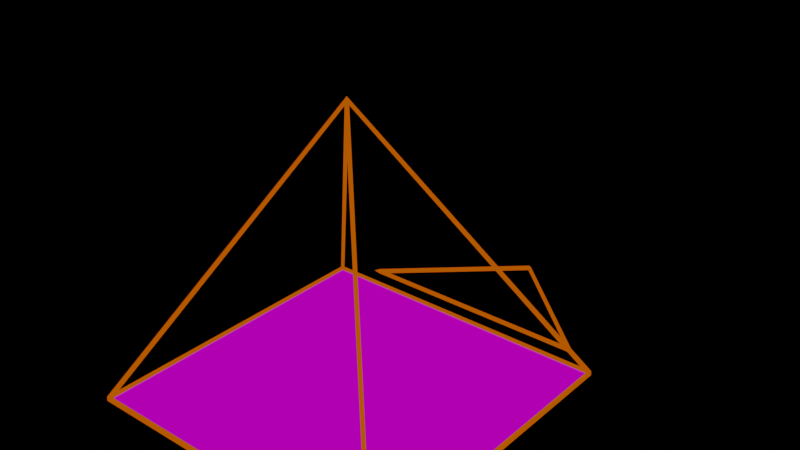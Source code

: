 # Source: visual_geometry.blend  (saved by Blender 2.93.21; exported with 4.5.12 LTS)
import bpy
from mathutils import Matrix  # noqa: F401  (used for matrix-valued properties, if any)

bpy.ops.wm.read_factory_settings(use_empty=True)
scene = bpy.context.scene
scene.name = 'Scene'

# ---- collections
col_collection = bpy.data.collections.new('Collection'); scene.collection.children.link(col_collection)

# ---- images (referenced by path relative to the original .blend; pixels are not part of the script)
import os
ASSET_DIR = os.environ.get("B2B_ASSET_DIR", "")  # directory of the original .blend (textures are referenced by path, not embedded)
HERE = os.path.dirname(os.path.abspath(__file__))  # packed textures are extracted next to this script under _unpacked/

def load_image(name, relpath, width, height, colorspace="sRGB"):
    """Load a texture the original file referenced (path relative to the .blend, or extracted next to this script)."""
    p = next((c for c in (os.path.join(HERE, relpath), os.path.join(ASSET_DIR, relpath)) if relpath and os.path.exists(c)), "")
    if p:
        img = bpy.data.images.load(p, check_existing=True)
        img.name = name
    else:  # same state as the original file: an image datablock whose file is absent (Cycles renders it pink)
        img = bpy.data.images.new(name, width, height)
        img.source = "FILE"
        img.filepath = "//" + (relpath or name)
    img.colorspace_settings.name = colorspace
    return img
img_blank = load_image('Blank', '', 32, 32, 'sRGB')

# ---- materials (node trees are filled in below, after node groups)
mat_wireframematerial = bpy.data.materials.new('WireFrameMaterial')
mat_viewmaterial = bpy.data.materials.new('ViewMaterial')

# ---- material node trees
mat_wireframematerial.use_nodes = True; mat_wireframematerial.node_tree.nodes.clear()
_N = mat_wireframematerial.node_tree.nodes; _L = mat_wireframematerial.node_tree.links
n0 = _N.new('ShaderNodeBsdfTransparent'); n0.name = 'Transparent BSDF'; n0.location = (-421, 390)
n1 = _N.new('ShaderNodeEmission'); n1.name = 'Emission'; n1.location = (-431, 280)
n1.width = 154
n2 = _N.new('ShaderNodeValue'); n2.name = 'Value'; n2.location = (-709, 578)
n2.label = 'Alpha'
n2.outputs[0].default_value = 1.0
n3 = _N.new('ShaderNodeRGB'); n3.name = 'RGB'; n3.location = (-708, 474)
n3.outputs[0].default_value = (0.5, 0.07998, 0.0, 1.0)
n4 = _N.new('ShaderNodeLightPath'); n4.name = 'Light Path'; n4.location = (-710, 911)
n5 = _N.new('ShaderNodeMixShader'); n5.name = 'Mix Shader'; n5.location = (-64, 400)
n6 = _N.new('ShaderNodeMixShader'); n6.name = 'Mix Shader.001'; n6.location = (109, 540)
n7 = _N.new('ShaderNodeOutputMaterial'); n7.name = 'Material Output'; n7.location = (316, 562)
_L.new(n0.outputs[0], n5.inputs[1])
_L.new(n1.outputs[0], n5.inputs[2])
_L.new(n4.outputs[0], n5.inputs[0])
_L.new(n5.outputs[0], n6.inputs[2])
_L.new(n3.outputs[0], n1.inputs[0])
_L.new(n6.outputs[0], n7.inputs[0])
_L.new(n0.outputs[0], n6.inputs[1])
_L.new(n2.outputs[0], n6.inputs[0])
n7.is_active_output = True
mat_viewmaterial.use_nodes = True; mat_viewmaterial.node_tree.nodes.clear()
_N = mat_viewmaterial.node_tree.nodes; _L = mat_viewmaterial.node_tree.links
n0 = _N.new('ShaderNodeMath'); n0.name = 'Math.001'; n0.location = (-60, 1141)
n0.operation = 'MULTIPLY'
n0.use_clamp = True
n0.inputs[2].default_value = 0.0
n1 = _N.new('ShaderNodeMath'); n1.name = 'Math.002'; n1.location = (200, 964)
n1.inputs[2].default_value = 0.0
n2 = _N.new('ShaderNodeMath'); n2.name = 'Math.004'; n2.location = (-60, 958)
n2.operation = 'MULTIPLY'
n2.use_clamp = True
n2.inputs[2].default_value = 0.0
n3 = _N.new('ShaderNodeMixShader'); n3.name = 'Mix Shader.001'; n3.location = (406, 848)
n4 = _N.new('ShaderNodeMixShader'); n4.name = 'Mix Shader'; n4.location = (626, 755)
n5 = _N.new('ShaderNodeOutputMaterial'); n5.name = 'Material Output'; n5.location = (800, 757)
n6 = _N.new('ShaderNodeLightPath'); n6.name = 'Light Path'; n6.location = (409, 1195)
n7 = _N.new('ShaderNodeEmission'); n7.name = 'Emission'; n7.location = (198, 768)
n8 = _N.new('ShaderNodeBsdfTransparent'); n8.name = 'Transparent BSDF'; n8.location = (197, 632)
n9 = _N.new('ShaderNodeNewGeometry'); n9.name = 'Geometry'; n9.location = (-443, 952)
n10 = _N.new('ShaderNodeMath'); n10.name = 'Math.006'; n10.location = (-258, 1199)
n10.operation = 'SUBTRACT'
n10.inputs[0].default_value = 1.0
n10.inputs[2].default_value = 0.0
n11 = _N.new('ShaderNodeMath'); n11.name = 'Math.005'; n11.location = (-254, 1362)
n11.operation = 'SUBTRACT'
n11.inputs[0].default_value = 1.0
n11.inputs[2].default_value = 0.0
n12 = _N.new('ShaderNodeValue'); n12.name = 'Value'; n12.location = (-617, 1159)
n12.label = 'BackAlpha'
n12.outputs[0].default_value = 0.5
n13 = _N.new('ShaderNodeValue'); n13.name = 'Value.001'; n13.location = (-614, 1274)
n13.label = 'FrontAlpha'
n13.outputs[0].default_value = 1.0
n14 = _N.new('ShaderNodeMath'); n14.name = 'Math.003'; n14.location = (-213, 692)
n14.operation = 'SUBTRACT'
n14.inputs[0].default_value = 1.0
n14.inputs[2].default_value = 0.0
n15 = _N.new('ShaderNodeTexImage'); n15.name = 'Image Texture'; n15.location = (-717, 1033)
n15.image = img_blank
_L.new(n7.outputs[0], n3.inputs[1])
_L.new(n4.outputs[0], n5.inputs[0])
_L.new(n8.outputs[0], n4.inputs[1])
_L.new(n15.outputs[0], n7.inputs[0])
_L.new(n9.outputs[6], n0.inputs[0])
_L.new(n6.outputs[0], n4.inputs[0])
_L.new(n0.outputs[0], n1.inputs[0])
_L.new(n9.outputs[6], n14.inputs[1])
_L.new(n14.outputs[0], n2.inputs[0])
_L.new(n2.outputs[0], n1.inputs[1])
_L.new(n3.outputs[0], n4.inputs[2])
_L.new(n8.outputs[0], n3.inputs[2])
_L.new(n1.outputs[0], n3.inputs[0])
_L.new(n11.outputs[0], n0.inputs[1])
_L.new(n10.outputs[0], n2.inputs[1])
_L.new(n13.outputs[0], n11.inputs[1])
_L.new(n12.outputs[0], n10.inputs[1])
n5.is_active_output = True

# ---- world
world_world = bpy.data.worlds.new('World'); scene.world = world_world
world_world.use_nodes = True; world_world.node_tree.nodes.clear()
_N = world_world.node_tree.nodes; _L = world_world.node_tree.links
n0 = _N.new('ShaderNodeOutputWorld'); n0.name = 'World Output'; n0.location = (300, 300)
n1 = _N.new('ShaderNodeBackground'); n1.name = 'Background'; n1.location = (10, 300)
n1.inputs[0].default_value = (0.0, 0.0, 0.0, 1.0)
_L.new(n1.outputs[0], n0.inputs[0])
n0.is_active_output = True
world_world.color = (0.05088, 0.05088, 0.05088)
world_world.use_sun_shadow = False
world_world.sun_shadow_jitter_overblur = 0.0

# ---- meshes
me_cone = bpy.data.meshes.new('Cone')
me_cone.from_pydata([(-0.5551, 0.5551, -1.007), (-0.563, 0.563, -0.9929), (0.5551, 0.5551, -1.007), (0.563, 0.563, -0.9929), (0.5551, -0.5551, -1.007), (0.563, -0.563, -0.9929), (-0.5551, -0.5551, -1.007), (-0.563, -0.563, -0.9929), (0.0, 0.0, -0.01), (0.0, 0.0, 0.01), (0.0, 1.032, -0.992), (0.0, 1.032, -1.012), (0.433, 0.6365, -0.992), (0.433, 0.6365, -1.012), (-0.433, 0.6365, -0.992), (-0.433, 0.6365, -1.012), (-0.5453, 0.5545, -0.9918), (4.657e-10, 0.009129, -0.01633), (0.5453, 0.5545, -0.9918), (0.5639, 0.5639, -1.009), (-0.5639, 0.5639, -1.009), (0.5545, 0.5453, -0.9918), (0.009129, -4.657e-10, -0.01633), (0.5545, -0.5453, -0.9918), (0.5639, -0.5639, -1.009), (0.5453, -0.5545, -0.9918), (-4.657e-10, -0.009129, -0.01633), (-0.5453, -0.5545, -0.9918), (-0.5639, -0.5639, -1.009), (-0.5545, -0.5453, -0.9918), (-0.009129, 0.0, -0.01633), (-0.5545, 0.5453, -0.9918), (0.0, 1.022, -1.002), (0.0, 1.043, -1.002), (0.4534, 0.6286, -1.002), (0.4126, 0.6445, -1.002), (-0.4534, 0.6286, -1.002), (-0.4126, 0.6445, -1.002), (-0.55, -0.55, -1.0), (0.55, -0.55, -1.0), (-0.55, 0.55, -1.0), (0.55, 0.55, -1.0)], [], [(16, 17, 8, 0), (17, 16, 1, 9), (17, 18, 2, 8), (18, 17, 9, 3), (18, 16, 0, 2), (16, 18, 3, 1), (20, 19, 2, 0), (19, 20, 1, 3), (21, 22, 8, 2), (22, 21, 3, 9), (22, 23, 4, 8), (23, 22, 9, 5), (23, 21, 2, 4), (21, 23, 5, 3), (19, 24, 4, 2), (24, 19, 3, 5), (25, 26, 8, 4), (26, 25, 5, 9), (26, 27, 6, 8), (27, 26, 9, 7), (27, 25, 4, 6), (25, 27, 7, 5), (24, 28, 6, 4), (28, 24, 5, 7), (29, 30, 8, 6), (30, 29, 7, 9), (30, 31, 0, 8), (31, 30, 9, 1), (31, 29, 6, 0), (29, 31, 1, 7), (28, 20, 0, 6), (20, 28, 7, 1), (32, 35, 12, 10), (35, 32, 11, 13), (34, 33, 10, 12), (33, 34, 13, 11), (35, 37, 14, 12), (37, 35, 13, 15), (36, 34, 12, 14), (34, 36, 15, 13), (37, 32, 10, 14), (32, 37, 15, 11), (33, 36, 14, 10), (36, 33, 11, 15), (38, 39, 41, 40)])
me_cone.polygons.foreach_set('material_index', [0, 0, 0, 0, 0, 0, 0, 0, 0, 0, 0, 0, 0, 0, 0, 0, 0, 0, 0, 0, 0, 0, 0, 0, 0, 0, 0, 0, 0, 0, 0, 0, 0, 0, 0, 0, 0, 0, 0, 0, 0, 0, 0, 0, 1])
_uv = me_cone.uv_layers.new(name='UVMap')
_uv.uv.foreach_set('vector', [0.25, 0.49, 0.25, 0.25, 0.25, 0.25, 0.25, 0.49, 0.25, 0.25, 0.25, 0.49, 0.25, 0.49, 0.25, 0.25, 0.25, 0.25, 0.49, 0.25, 0.49, 0.25, 0.25, 0.25, 0.49, 0.25, 0.25, 0.25, 0.25, 0.25, 0.49, 0.25, 0.49, 0.25, 0.25, 0.49, 0.25, 0.49, 0.49, 0.25, 0.25, 0.49, 0.49, 0.25, 0.49, 0.25, 0.25, 0.49, 0.25, 0.49, 0.49, 0.25, 0.49, 0.25, 0.25, 0.49, 0.49, 0.25, 0.25, 0.49, 0.25, 0.49, 0.49, 0.25, 0.49, 0.25, 0.25, 0.25, 0.25, 0.25, 0.49, 0.25, 0.25, 0.25, 0.49, 0.25, 0.49, 0.25, 0.25, 0.25, 0.25, 0.25, 0.25, 0.01, 0.25, 0.01, 0.25, 0.25, 0.25, 0.01, 0.25, 0.25, 0.25, 0.25, 0.25, 0.01, 0.25, 0.01, 0.49, 0.25, 0.49, 0.25, 0.25, 0.01, 0.49, 0.25, 0.25, 0.01, 0.25, 0.01, 0.49, 0.25, 0.49, 0.25, 0.25, 0.01, 0.25, 0.01, 0.49, 0.25, 0.25, 0.01, 0.49, 0.25, 0.49, 0.25, 0.25, 0.01, 0.25, 0.01, 0.25, 0.25, 0.25, 0.25, 0.25, 0.01, 0.25, 0.25, 0.25, 0.01, 0.25, 0.01, 0.25, 0.25, 0.25, 0.25, 0.01, 0.25, 0.01, 0.25, 0.25, 0.25, 0.01, 0.25, 0.25, 0.25, 0.25, 0.25, 0.01, 0.25, 0.01, 0.25, 0.25, 0.01, 0.25, 0.01, 0.01, 0.25, 0.25, 0.01, 0.01, 0.25, 0.01, 0.25, 0.25, 0.01, 0.25, 0.01, 0.01, 0.25, 0.01, 0.25, 0.25, 0.01, 0.01, 0.25, 0.25, 0.01, 0.25, 0.01, 0.01, 0.25, 0.01, 0.25, 0.25, 0.25, 0.25, 0.25, 0.01, 0.25, 0.25, 0.25, 0.01, 0.25, 0.01, 0.25, 0.25, 0.25, 0.25, 0.25, 0.25, 0.49, 0.25, 0.49, 0.25, 0.25, 0.25, 0.49, 0.25, 0.25, 0.25, 0.25, 0.25, 0.49, 0.25, 0.49, 0.01, 0.25, 0.01, 0.25, 0.25, 0.49, 0.01, 0.25, 0.25, 0.49, 0.25, 0.49, 0.01, 0.25, 0.01, 0.25, 0.25, 0.49, 0.25, 0.49, 0.01, 0.25, 0.25, 0.49, 0.01, 0.25, 0.01, 0.25, 0.25, 0.49, 0.75, 0.49, 0.9578, 0.13, 0.9578, 0.13, 0.75, 0.49, 0.9578, 0.13, 0.75, 0.49, 0.75, 0.49, 0.9578, 0.13, 0.9578, 0.13, 0.75, 0.49, 0.75, 0.49, 0.9578, 0.13, 0.75, 0.49, 0.9578, 0.13, 0.9578, 0.13, 0.75, 0.49, 0.9578, 0.13, 0.5422, 0.13, 0.5422, 0.13, 0.9578, 0.13, 0.5422, 0.13, 0.9578, 0.13, 0.9578, 0.13, 0.5422, 0.13, 0.5422, 0.13, 0.9578, 0.13, 0.9578, 0.13, 0.5422, 0.13, 0.9578, 0.13, 0.5422, 0.13, 0.5422, 0.13, 0.9578, 0.13, 0.5422, 0.13, 0.75, 0.49, 0.75, 0.49, 0.5422, 0.13, 0.75, 0.49, 0.5422, 0.13, 0.5422, 0.13, 0.75, 0.49, 0.75, 0.49, 0.5422, 0.13, 0.5422, 0.13, 0.75, 0.49, 0.5422, 0.13, 0.75, 0.49, 0.75, 0.49, 0.5422, 0.13, 0.0, 0.0, 1.0, 0.0, 1.0, 1.0, 0.0, 1.0])
me_cone.materials.append(mat_wireframematerial)
me_cone.materials.append(mat_viewmaterial)
me_cone.use_remesh_fix_poles = True
me_cone.use_remesh_preserve_attributes = False
me_cone.update()

# ---- objects
ob_cameraicon = bpy.data.objects.new('CameraIcon', me_cone)

# ---- transforms, parenting, visibility, modifiers, constraints
ob_cameraicon.location = (0.0, 0.0, 0.0)

# ---- collection membership
col_collection.objects.link(ob_cameraicon)

# ---- scene / render settings (as saved in the file)
scene.frame_start = 1; scene.frame_end = 250; scene.frame_set(1)
scene.render.engine = 'CYCLES'
scene.render.resolution_percentage = 34
scene.cycles.use_denoising = False
scene.cycles.samples = 128
scene.cycles.sampling_pattern = 'TABULATED_SOBOL'
scene.cycles.use_adaptive_sampling = False
scene.cycles.use_light_tree = False
scene.view_settings.view_transform = 'Filmic'
bpy.context.view_layer.update()

# ---- added for rendering (the .blend has no active camera): camera
cam_auto = bpy.data.cameras.new('AutoCamera')
cam_auto.lens = 50.0
cam_auto.sensor_width = 36.0
cam_auto.clip_end = 1000.0
ob_auto_camera = bpy.data.objects.new('AutoCamera', cam_auto)
scene.collection.objects.link(ob_auto_camera)
ob_auto_camera.location = (2.04773, -2.21768, 1.1372)
ob_auto_camera.rotation_euler = (1.09748, -7.21219e-08, 0.694738)
scene.camera = ob_auto_camera
bpy.context.view_layer.update()
